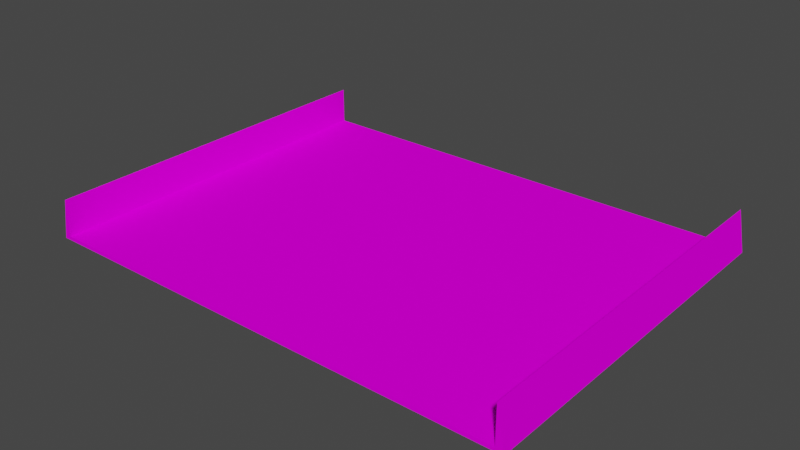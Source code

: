 # Source: sand.blend  (saved by Blender 4.1.23; exported with 4.5.12 LTS)
import bpy
from mathutils import Matrix  # noqa: F401  (used for matrix-valued properties, if any)

bpy.ops.wm.read_factory_settings(use_empty=True)
scene = bpy.context.scene
scene.name = 'Scene'

# ---- collections
col_collection = bpy.data.collections.new('Collection'); scene.collection.children.link(col_collection)

# ---- images (referenced by path relative to the original .blend; pixels are not part of the script)
import os
ASSET_DIR = os.environ.get("B2B_ASSET_DIR", "")  # directory of the original .blend (textures are referenced by path, not embedded)
HERE = os.path.dirname(os.path.abspath(__file__))  # packed textures are extracted next to this script under _unpacked/

def load_image(name, relpath, width, height, colorspace="sRGB"):
    """Load a texture the original file referenced (path relative to the .blend, or extracted next to this script)."""
    p = next((c for c in (os.path.join(HERE, relpath), os.path.join(ASSET_DIR, relpath)) if relpath and os.path.exists(c)), "")
    if p:
        img = bpy.data.images.load(p, check_existing=True)
        img.name = name
    else:  # same state as the original file: an image datablock whose file is absent (Cycles renders it pink)
        img = bpy.data.images.new(name, width, height)
        img.source = "FILE"
        img.filepath = "//" + (relpath or name)
    img.colorspace_settings.name = colorspace
    return img
img_trackset03_trk_s4_sandbarr_png = load_image('trackset03_trk_s4_sandbarr.png', 'trackset03_trk_s4_sandbarr.png', 1024, 1024, 'sRGB')
img_trackset03_trk_s0_sandsurface_png = load_image('trackset03_trk_s0_sandsurface.png', 'trackset03_trk_s0_sandsurface.png', 1024, 1024, 'sRGB')

# ---- materials (node trees are filled in below, after node groups)
mat_trackset03_trk_s4_sandbarr = bpy.data.materials.new('trackset03_trk_s4_sandbarr')
mat_trackset03_trk_s4_sandbarr.alpha_threshold = 0.0
mat_trackset03_trk_s4_sandbarr.use_transparent_shadow = False
mat_trackset03_trk_s4_sandbarr.diffuse_color = (1.0, 1.0, 1.0, 1.0)
mat_trackset03_trk_s4_sandbarr.roughness = 0.5
mat_trackset03_trk_s0_sandsurface = bpy.data.materials.new('trackset03_trk_s0_sandsurface')
mat_trackset03_trk_s0_sandsurface.alpha_threshold = 0.0
mat_trackset03_trk_s0_sandsurface.use_transparent_shadow = False
mat_trackset03_trk_s0_sandsurface.diffuse_color = (1.0, 1.0, 1.0, 1.0)
mat_trackset03_trk_s0_sandsurface.roughness = 0.5

# ---- material node trees
mat_trackset03_trk_s4_sandbarr.use_nodes = True; mat_trackset03_trk_s4_sandbarr.node_tree.nodes.clear()
_N = mat_trackset03_trk_s4_sandbarr.node_tree.nodes; _L = mat_trackset03_trk_s4_sandbarr.node_tree.links
n0 = _N.new('ShaderNodeBsdfDiffuse'); n0.name = 'Diffuse BSDF'; n0.location = (0, 0)
n1 = _N.new('ShaderNodeTexImage'); n1.name = 'Image Texture'; n1.location = (0, 0)
n1.image = img_trackset03_trk_s4_sandbarr_png
n2 = _N.new('ShaderNodeOutputMaterial'); n2.name = 'Material Output'; n2.location = (0, 0)
_L.new(n0.outputs[0], n2.inputs[0])
_L.new(n1.outputs[0], n0.inputs[0])
n2.is_active_output = True
mat_trackset03_trk_s0_sandsurface.use_nodes = True; mat_trackset03_trk_s0_sandsurface.node_tree.nodes.clear()
_N = mat_trackset03_trk_s0_sandsurface.node_tree.nodes; _L = mat_trackset03_trk_s0_sandsurface.node_tree.links
n0 = _N.new('ShaderNodeBsdfDiffuse'); n0.name = 'Diffuse BSDF'; n0.location = (0, 0)
n1 = _N.new('ShaderNodeTexImage'); n1.name = 'Image Texture'; n1.location = (0, 0)
n1.image = img_trackset03_trk_s0_sandsurface_png
n2 = _N.new('ShaderNodeOutputMaterial'); n2.name = 'Material Output'; n2.location = (0, 0)
_L.new(n0.outputs[0], n2.inputs[0])
_L.new(n1.outputs[0], n0.inputs[0])
n2.is_active_output = True

# ---- world
world_world = bpy.data.worlds.new('World'); scene.world = world_world
world_world.use_nodes = True; world_world.node_tree.nodes.clear()
_N = world_world.node_tree.nodes; _L = world_world.node_tree.links
n0 = _N.new('ShaderNodeOutputWorld'); n0.name = 'World Output'; n0.location = (300, 300)
n1 = _N.new('ShaderNodeBackground'); n1.name = 'Background'; n1.location = (10, 300)
n1.inputs[0].default_value = (0.05088, 0.05088, 0.05088, 1.0)
_L.new(n1.outputs[0], n0.inputs[0])
n0.is_active_output = True
world_world.color = (0.05088, 0.05088, 0.05088)
world_world.use_sun_shadow = False
world_world.sun_shadow_jitter_overblur = 0.0

# ---- meshes
me_track20_pmd0_mesh_001 = bpy.data.meshes.new('TRACK20.PMD0.mesh.001')
me_track20_pmd0_mesh_001.from_pydata([(16.0, 12.5, 0.25), (16.0, 12.5, 2.75), (-16.0, 12.5, 2.75), (-16.0, 12.5, 0.25), (-16.5, 12.5, 2.396e-05), (-16.0, -12.5, 2.75), (-16.0, -12.5, 0.25), (16.0, -12.5, 0.25), (16.0, -12.5, 2.75), (16.5, 12.5, 2.396e-05), (16.5, -12.5, 2.396e-05), (-16.5, -12.5, 2.396e-05), (13.68, 12.5, 0.25), (-13.68, 12.5, 0.25), (-13.68, -12.5, 0.25), (13.68, -12.5, 0.25)], [], [(5, 6, 3, 2), (7, 8, 1, 0), (8, 10, 9, 1), (11, 5, 2, 4), (6, 14, 13, 3), (15, 7, 0, 12), (14, 15, 12, 13)])
me_track20_pmd0_mesh_001.polygons.foreach_set('material_index', [0, 0, 0, 0, 0, 0, 1])
_uv = me_track20_pmd0_mesh_001.uv_layers.new(name='UVMap')
_uv.uv.foreach_set('vector', [0.0, 0.0, 0.4735, 0.0, 0.4763, 4.0, 0.0, 4.0, 0.4735, 0.0, 0.0, 0.0, 0.0, 4.0, 0.4763, 4.0, 0.0, 0.0, 0.7957, 0.0, 0.7974, 4.0, 0.0, 4.0, 0.7957, 0.0, 0.0, 0.0, 0.0, 4.0, 0.7974, 4.0, 0.4756, 0.0, 0.9798, 0.0, 0.9881, 4.0, 0.4763, 4.0, 0.9798, 0.0, 0.4756, 0.0, 0.4763, 4.0, 0.9881, 4.0, 0.0, 0.0, 1.0, 0.0, 1.0, 2.0, 0.0, 2.0])
me_track20_pmd0_mesh_001.materials.append(mat_trackset03_trk_s4_sandbarr)
me_track20_pmd0_mesh_001.materials.append(mat_trackset03_trk_s0_sandsurface)
me_track20_pmd0_mesh_001.use_remesh_preserve_volume = False
me_track20_pmd0_mesh_001.use_remesh_preserve_attributes = False
me_track20_pmd0_mesh_001.use_mirror_vertex_groups = False
me_track20_pmd0_mesh_001.update()
me_track20_pmd0_mesh_002 = bpy.data.meshes.new('TRACK20.PMD0.mesh.002')
me_track20_pmd0_mesh_002.from_pydata([(-16.0, -12.5, 2.75), (-16.0, -12.5, 0.25), (16.0, -12.5, 0.25), (16.0, -12.5, 2.75), (16.5, -12.5, 2.396e-05), (-16.5, -12.5, 2.396e-05), (-13.68, -12.5, 0.25), (13.68, -12.5, 0.25)], [], [(1, 0, 5), (6, 1, 5, 4, 2, 7), (3, 2, 4)])
me_track20_pmd0_mesh_002.polygons.foreach_set('material_index', [0, 1, 0])
_uv = me_track20_pmd0_mesh_002.uv_layers.new(name='UVMap')
_uv.uv.foreach_set('vector', [0.4735, 0.0, 0.0, 0.0, 0.7957, 0.0, 0.9798, 0.0, 0.4756, 0.0, 0.7957, 0.0, 0.0, 0.0, 0.4756, 0.0, 0.9798, 0.0, 0.0, 0.0, 0.4735, 0.0, 0.0, 0.0])
me_track20_pmd0_mesh_002.materials.append(mat_trackset03_trk_s4_sandbarr)
me_track20_pmd0_mesh_002.materials.append(mat_trackset03_trk_s0_sandsurface)
me_track20_pmd0_mesh_002.use_remesh_preserve_volume = False
me_track20_pmd0_mesh_002.use_remesh_preserve_attributes = False
me_track20_pmd0_mesh_002.use_mirror_vertex_groups = False
me_track20_pmd0_mesh_002.update()
me_track20_pmd0_mesh_003 = bpy.data.meshes.new('TRACK20.PMD0.mesh.003')
me_track20_pmd0_mesh_003.from_pydata([(16.0, 12.5, 0.25), (16.0, 12.5, 2.75), (-16.0, 12.5, 2.75), (-16.0, 12.5, 0.25), (-16.5, 12.5, 2.396e-05), (16.5, 12.5, 2.396e-05), (13.68, 12.5, 0.25), (-13.68, 12.5, 0.25)], [], [(1, 5, 0), (6, 0, 5, 4, 3, 7), (3, 4, 2)])
_uv = me_track20_pmd0_mesh_003.uv_layers.new(name='UVMap')
_uv.uv.foreach_set('vector', [0.0, 4.0, 0.7974, 4.0, 0.4763, 4.0, 1.0, 2.0, 0.4763, 4.0, 0.7974, 4.0, 0.0, 0.0, 0.4763, 4.0, 0.0, 2.0, 0.4763, 4.0, 0.0, 0.0, 0.0, 4.0])
me_track20_pmd0_mesh_003.materials.append(mat_trackset03_trk_s4_sandbarr)
me_track20_pmd0_mesh_003.materials.append(mat_trackset03_trk_s0_sandsurface)
me_track20_pmd0_mesh_003.use_remesh_preserve_volume = False
me_track20_pmd0_mesh_003.use_remesh_preserve_attributes = False
me_track20_pmd0_mesh_003.use_mirror_vertex_groups = False
me_track20_pmd0_mesh_003.update()

# ---- objects
ob_main = bpy.data.objects.new('main', me_track20_pmd0_mesh_001)
ob_w = bpy.data.objects.new('w', None)
ob_w2 = bpy.data.objects.new('w2', None)
ob_empty_002 = bpy.data.objects.new('Empty.002', None)
ob_empty_003 = bpy.data.objects.new('Empty.003', None)
ob_empty_004 = bpy.data.objects.new('Empty.004', None)
ob_empty_005 = bpy.data.objects.new('Empty.005', None)
ob_empty_006 = bpy.data.objects.new('Empty.006', None)
ob_empty_007 = bpy.data.objects.new('Empty.007', None)
ob_enda = bpy.data.objects.new('endA', me_track20_pmd0_mesh_002)
ob_endb = bpy.data.objects.new('endB', me_track20_pmd0_mesh_003)

# ---- transforms, parenting, visibility, modifiers, constraints
ob_main.location = (0.0, 0.0, 0.0)
ob_main.lineart.crease_threshold = 0.0
ob_w.location = (3.147e-05, -12.5, 2.396e-05)
ob_w2.location = (2.956e-05, 12.5, 2.396e-05)
ob_empty_002.parent = ob_empty_006
ob_empty_002.location = (-15.85, -12.31, 0.25)
ob_empty_003.parent = ob_empty_006
ob_empty_003.location = (-16.14, 11.51, 0.25)
ob_empty_004.parent = ob_empty_007
ob_empty_004.location = (16.14, -11.99, 0.25)
ob_empty_005.parent = ob_empty_007
ob_empty_005.location = (15.85, 11.94, 0.25)
ob_empty_006.parent = ob_w
ob_empty_006.matrix_parent_inverse = Matrix(((1.0, -0.0, -0.0, -0.1458), (-0.0, 1.0, 0.0, 12.5), (-0.0, -0.0, 1.0, -2.396e-05), (-0.0, 0.0, -0.0, 1.0)))
ob_empty_006.location = (0.0, 0.0, 0.0)
ob_empty_007.parent = ob_w
ob_empty_007.matrix_parent_inverse = Matrix(((1.0, -0.0, -0.0, -0.1458), (-0.0, 1.0, 0.0, 12.5), (-0.0, -0.0, 1.0, -2.396e-05), (-0.0, 0.0, -0.0, 1.0)))
ob_empty_007.location = (0.0, 0.0, 0.0)
ob_enda.parent = ob_main
ob_enda.location = (0.0, 0.0, 0.0)
ob_enda.lineart.crease_threshold = 0.0
ob_endb.parent = ob_main
ob_endb.location = (0.0, 0.0, 0.0)
ob_endb.lineart.crease_threshold = 0.0

# ---- collection membership
col_collection.objects.link(ob_main)
col_collection.objects.link(ob_w)
col_collection.objects.link(ob_w2)
col_collection.objects.link(ob_empty_002)
col_collection.objects.link(ob_empty_003)
col_collection.objects.link(ob_empty_004)
col_collection.objects.link(ob_empty_005)
col_collection.objects.link(ob_empty_006)
col_collection.objects.link(ob_empty_007)
col_collection.objects.link(ob_enda)
col_collection.objects.link(ob_endb)

# ---- scene / render settings (as saved in the file)
scene.frame_start = 1; scene.frame_end = 250; scene.frame_set(1)
scene.render.engine = 'BLENDER_EEVEE_NEXT'
scene.cycles.sampling_pattern = 'TABULATED_SOBOL'
scene.cycles.use_light_tree = False
scene.eevee.ray_tracing_options.trace_max_roughness = 0.0
scene.view_settings.view_transform = 'Filmic'
bpy.context.view_layer.update()

# ---- added for rendering (the .blend has no active camera and no usable light): camera, sun
cam_auto = bpy.data.cameras.new('AutoCamera')
cam_auto.lens = 50.0
cam_auto.sensor_width = 36.0
cam_auto.clip_end = 1000.0
ob_auto_camera = bpy.data.objects.new('AutoCamera', cam_auto)
scene.collection.objects.link(ob_auto_camera)
ob_auto_camera.location = (38.3892, -46.067, 32.0864)
ob_auto_camera.rotation_euler = (1.09748, -7.21219e-08, 0.694738)
scene.camera = ob_auto_camera
light_auto_sun = bpy.data.lights.new('AutoSun', 'SUN')
light_auto_sun.energy = 3.0
light_auto_sun.angle = 0.0523599
ob_auto_sun = bpy.data.objects.new('AutoSun', light_auto_sun)
scene.collection.objects.link(ob_auto_sun)
ob_auto_sun.rotation_euler = (0.872665, 0.174533, 0.523599)
bpy.context.view_layer.update()
